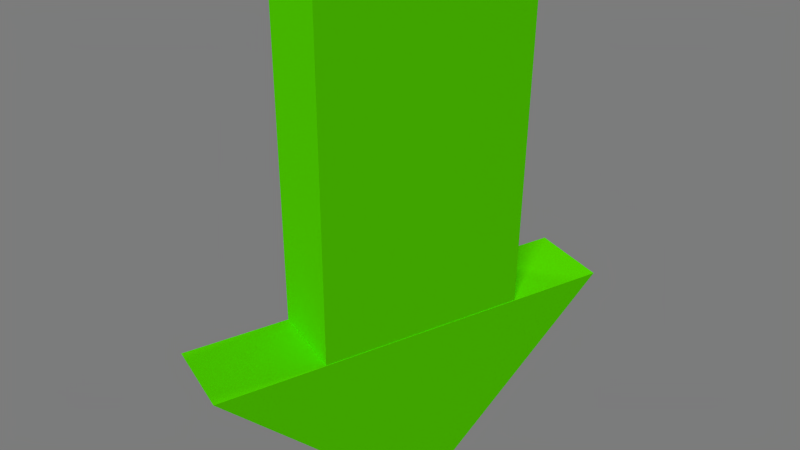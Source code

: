 # Source: arrow.blend  (saved by Blender 2.74.0; exported with 4.5.12 LTS)
import bpy
from mathutils import Matrix  # noqa: F401  (used for matrix-valued properties, if any)

bpy.ops.wm.read_factory_settings(use_empty=True)
scene = bpy.context.scene
scene.name = 'Arrow'

# ---- collections
col_collection_1 = bpy.data.collections.new('Collection 1'); scene.collection.children.link(col_collection_1)

# ---- materials (node trees are filled in below, after node groups)
mat_standard = bpy.data.materials.new('Standard')
mat_standard.alpha_threshold = 0.0
mat_standard.use_transparent_shadow = False
mat_standard.diffuse_color = (0.1373, 1.0, 0.0, 1.0)
mat_standard.specular_color = (0.08392, 0.05647, 0.05647)
mat_standard.roughness = 0.5

# ---- material node trees

# ---- world
world_world = bpy.data.worlds.new('World'); scene.world = world_world
world_world.color = (0.2, 0.2, 0.2)
world_world.use_sun_shadow = False
world_world.sun_shadow_jitter_overblur = 0.0
world_world.cycles.sampling_method = 'MANUAL'
world_world.cycles.sample_map_resolution = 256

# ---- cameras
cam_turntablecamera = bpy.data.cameras.new('TurnTableCamera')
cam_turntablecamera.clip_end = 5e+04
cam_turntablecamera.lens = 38.63
cam_turntablecamera.sensor_width = 32.0
cam_turntablecamera.sensor_height = 18.0
cam_turntablecamera.dof.focus_distance = 100.0
cam_turntablecamera.dof.aperture_fstop = 128.0

# ---- lights
light_backlight = bpy.data.lights.new('BackLight', 'SUN')
light_backlight.color = (0.4667, 0.6, 0.7137)
light_backlight.transmission_factor = 0.0
light_backlight.angle = 0.1993
light_backlight.energy = 0.75
light_backlight.shadow_buffer_clip_start = 0.5
light_backlight.shadow_soft_size = 0.1
light_backlight.shadow_cascade_max_distance = 1000.0
light_backlight.cycles.use_multiple_importance_sampling = False
light_keylight = bpy.data.lights.new('KeyLight', 'SUN')
light_keylight.color = (1.0, 0.9843, 0.9569)
light_keylight.transmission_factor = 0.0
light_keylight.angle = 0.1993
light_keylight.energy = 1.0
light_keylight.shadow_buffer_clip_start = 0.5
light_keylight.shadow_soft_size = 0.1
light_keylight.shadow_cascade_max_distance = 1000.0
light_keylight.cycles.use_multiple_importance_sampling = False
light_filllight = bpy.data.lights.new('FillLight', 'SUN')
light_filllight.color = (0.898, 0.8314, 0.7059)
light_filllight.transmission_factor = 0.0
light_filllight.angle = 0.1993
light_filllight.energy = 0.85
light_filllight.shadow_buffer_clip_start = 0.5
light_filllight.shadow_soft_size = 0.1
light_filllight.shadow_cascade_max_distance = 1000.0
light_filllight.cycles.use_multiple_importance_sampling = False

# ---- meshes
me_box1 = bpy.data.meshes.new('Box1')
me_box1.from_pydata([(0.25, -0.05, 0.0005166), (0.25, 0.05, 0.0005166), (-0.25, 0.05, 0.5), (-0.25, -0.05, 0.5), (-0.25, 0.05, -0.5), (-0.25, -0.05, -0.5)], [], [(2, 4, 5, 3), (2, 3, 0, 1), (5, 4, 1, 0), (3, 5, 0), (1, 4, 2)])
me_box1.polygons.foreach_set('use_smooth', [True] * 5)
_k = set([(0, 1), (0, 3), (0, 5), (1, 2), (1, 4), (2, 3), (2, 4), (3, 5), (4, 5)])
me_box1.attributes.new('sharp_edge', 'BOOLEAN', 'EDGE').data.foreach_set('value', [ (min(e.vertices), max(e.vertices)) in _k for e in me_box1.edges])
_uv = me_box1.uv_layers.new(name='0')
_uv.uv.foreach_set('vector', [0.0, 1.0, 0.0, 0.0, 1.0, 0.0, 1.0, 1.0, 0.0, 1.0, 0.0, 0.0, 1.0, 0.0, 1.0, 1.0, 0.0, 1.0, 0.0, 0.0, 1.0, 0.0, 1.0, 1.0, 0.0, 1.0, 0.0, 0.0, 1.0, 0.0, 0.0, 1.0, 1.0, 0.0, 1.0, 1.0])
me_box1.materials.append(mat_standard)
me_box1.use_remesh_preserve_volume = False
me_box1.use_remesh_preserve_attributes = False
me_box1.use_mirror_vertex_groups = False
me_box1.update()
me_box1.normals_split_custom_set([tuple(v) for v in zip(*[iter([-1.0, 0.0, 0.0, -1.0, 0.0, 0.0, -1.0, 0.0, 0.0, -1.0, 0.0, 0.0, 0.7067, 0.0, 0.7075, 0.7067, 0.0, 0.7075, 0.7067, 0.0, 0.7075, 0.7067, 0.0, 0.7075, 0.7075, 0.0, -0.7067, 0.7075, 0.0, -0.7067, 0.7075, 0.0, -0.7067, 0.7075, 0.0, -0.7067, 0.0, -1.0, 0.0, 0.0, -1.0, 0.0, 0.0, -1.0, 0.0, 0.0, 1.0, 0.0, 0.0, 1.0, 0.0, 0.0, 1.0, 0.0])] * 3)])
me_box = bpy.data.meshes.new('Box')
me_box.from_pydata([(0.5, -0.05, 0.25), (0.5, 0.05, 0.25), (0.5, -0.05, -0.25), (0.5, 0.05, -0.25), (-0.5, 0.05, 0.25), (-0.5, -0.05, 0.25), (-0.5, 0.05, -0.25), (-0.5, -0.05, -0.25)], [], [(0, 2, 3, 1), (4, 6, 7, 5), (4, 5, 0, 1), (7, 6, 3, 2), (5, 7, 2, 0), (1, 3, 6, 4)])
me_box.polygons.foreach_set('use_smooth', [True] * 6)
_k = set([(0, 1), (0, 2), (0, 5), (1, 3), (1, 4), (2, 3), (2, 7), (3, 6), (4, 5), (4, 6), (5, 7), (6, 7)])
me_box.attributes.new('sharp_edge', 'BOOLEAN', 'EDGE').data.foreach_set('value', [ (min(e.vertices), max(e.vertices)) in _k for e in me_box.edges])
_uv = me_box.uv_layers.new(name='0')
_uv.uv.foreach_set('vector', [0.0, 1.0, 0.0, 0.0, 1.0, 0.0, 1.0, 1.0, 0.0, 1.0, 0.0, 0.0, 1.0, 0.0, 1.0, 1.0, 0.0, 1.0, 0.0, 0.0, 1.0, 0.0, 1.0, 1.0, 0.0, 1.0, 0.0, 0.0, 1.0, 0.0, 1.0, 1.0, 0.0, 1.0, 0.0, 0.0, 1.0, 0.0, 1.0, 1.0, 0.0, 1.0, 0.0, 0.0, 1.0, 0.0, 1.0, 1.0])
me_box.materials.append(mat_standard)
me_box.use_remesh_preserve_volume = False
me_box.use_remesh_preserve_attributes = False
me_box.use_mirror_vertex_groups = False
me_box.update()
me_box.normals_split_custom_set([tuple(v) for v in zip(*[iter([1.0, 0.0, 0.0, 1.0, 0.0, 0.0, 1.0, 0.0, 0.0, 1.0, 0.0, 0.0, -1.0, 0.0, 0.0, -1.0, 0.0, 0.0, -1.0, 0.0, 0.0, -1.0, 0.0, 0.0, 0.0, 0.0, 1.0, 0.0, 0.0, 1.0, 0.0, 0.0, 1.0, 0.0, 0.0, 1.0, 0.0, 0.0, -1.0, 0.0, 0.0, -1.0, 0.0, 0.0, -1.0, 0.0, 0.0, -1.0, 0.0, -1.0, 0.0, 0.0, -1.0, 0.0, 0.0, -1.0, 0.0, 0.0, -1.0, 0.0, 0.0, 1.0, 0.0, 0.0, 1.0, 0.0, 0.0, 1.0, 0.0, 0.0, 1.0, 0.0])] * 3)])

# ---- objects
ob_camerapreset = bpy.data.objects.new('CameraPreset', None)
ob_turntablecamera = bpy.data.objects.new('TurnTableCamera', cam_turntablecamera)
ob_lightpreset = bpy.data.objects.new('LightPreset', None)
ob_backlight = bpy.data.objects.new('BackLight', light_backlight)
ob_keylight = bpy.data.objects.new('KeyLight', light_keylight)
ob_filllight = bpy.data.objects.new('FillLight', light_filllight)
ob_box1 = bpy.data.objects.new('Box1', me_box1)
ob_box = bpy.data.objects.new('Box', me_box)

# ---- transforms, parenting, visibility, modifiers, constraints
ob_camerapreset.location = (0.0, -0.0152, 0.7971)
ob_camerapreset.rotation_mode = 'QUATERNION'
ob_camerapreset.rotation_quaternion = (1.0, 0.0, 0.0, 0.0)
ob_camerapreset.empty_image_offset = (0.0, 0.0)
ob_camerapreset.lineart.crease_threshold = 0.0
ob_turntablecamera.parent = ob_camerapreset
ob_turntablecamera.location = (-0.9331, -1.616, 1.077)
ob_turntablecamera.rotation_mode = 'QUATERNION'
ob_turntablecamera.rotation_quaternion = (0.8365, 0.483, -0.1294, -0.2241)
ob_turntablecamera.scale = (1.0, 1.0, 1.0)
ob_turntablecamera.lineart.crease_threshold = 0.0
ob_lightpreset.location = (0.0, -0.0152, 0.7971)
ob_lightpreset.rotation_mode = 'QUATERNION'
ob_lightpreset.rotation_quaternion = (1.0, 0.0, 0.0, 0.0)
ob_lightpreset.empty_image_offset = (0.0, 0.0)
ob_lightpreset.lineart.crease_threshold = 0.0
ob_backlight.parent = ob_lightpreset
ob_backlight.location = (-8.723, 10.0, 6.202)
ob_backlight.rotation_mode = 'QUATERNION'
ob_backlight.rotation_quaternion = (0.6574, -0.09426, -0.5286, -0.5286)
ob_backlight.scale = (1.0, 1.0, 1.0)
ob_backlight.lineart.crease_threshold = 0.0
ob_keylight.parent = ob_lightpreset
ob_keylight.location = (-7.733, -7.733, 9.748)
ob_keylight.rotation_mode = 'QUATERNION'
ob_keylight.rotation_quaternion = (0.8872, 0.3489, -0.2135, -0.2135)
ob_keylight.scale = (1.0, 1.0, 1.0)
ob_keylight.lineart.crease_threshold = 0.0
ob_filllight.parent = ob_lightpreset
ob_filllight.location = (21.84, 0.0, 17.76)
ob_filllight.rotation_mode = 'QUATERNION'
ob_filllight.rotation_quaternion = (0.8155, 0.1845, 0.3879, 0.3879)
ob_filllight.lineart.crease_threshold = 0.0
ob_box1.location = (0.0, -0.016, 0.3146)
ob_box1.rotation_mode = 'QUATERNION'
ob_box1.rotation_quaternion = (0.7071, 0.0, 0.7071, 0.0)
ob_box1.scale = (1.0, 2.0, 1.0)
ob_box1.lineart.crease_threshold = 0.0
ob_box.location = (0.0121, -0.0144, 1.028)
ob_box.rotation_mode = 'QUATERNION'
ob_box.rotation_quaternion = (4.348e-17, 0.7101, -4.311e-17, 0.7041)
ob_box.scale = (1.0, 2.0, 1.0)
ob_box.lineart.crease_threshold = 0.0

# ---- collection membership
col_collection_1.objects.link(ob_camerapreset)
col_collection_1.objects.link(ob_turntablecamera)
col_collection_1.objects.link(ob_lightpreset)
col_collection_1.objects.link(ob_backlight)
col_collection_1.objects.link(ob_keylight)
col_collection_1.objects.link(ob_filllight)
col_collection_1.objects.link(ob_box1)
col_collection_1.objects.link(ob_box)

# ---- scene / render settings (as saved in the file)
scene.camera = ob_turntablecamera
scene.frame_start = 0; scene.frame_end = 200; scene.frame_set(0)
scene.render.engine = 'BLENDER_EEVEE_NEXT'
scene.render.resolution_percentage = 50
scene.render.fps = 29
scene.render.dither_intensity = 0.0
scene.cycles.use_denoising = False
scene.cycles.samples = 10
scene.cycles.sampling_pattern = 'TABULATED_SOBOL'
scene.cycles.light_sampling_threshold = 0.0
scene.cycles.use_adaptive_sampling = False
scene.cycles.use_light_tree = False
scene.cycles.blur_glossy = 0.0
scene.cycles.pixel_filter_type = 'GAUSSIAN'
scene.cycles.sample_clamp_indirect = 0.0
scene.view_settings.view_transform = 'Standard'
bpy.context.view_layer.update()
